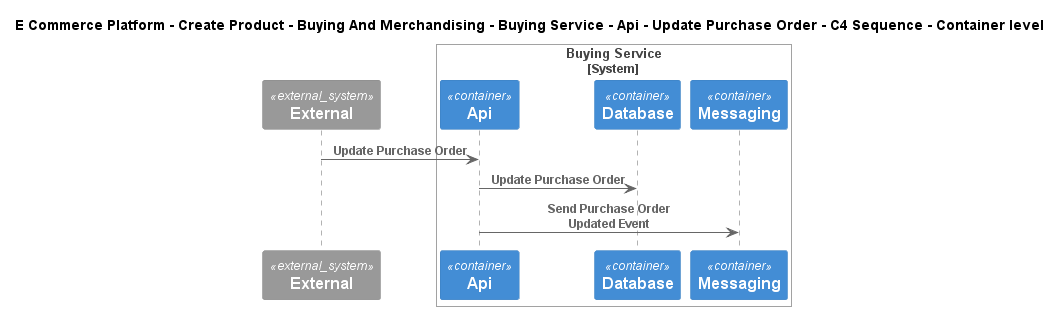

The diagram above was rendered by PlantUML. Its source (embedded in the PNG):
@startuml
!include ..\..\..\..\..\..\..\..\..\.c4s\C4_Sequence.puml
SHOW_FOOT_BOXES()

title E Commerce Platform - Create Product - Buying And Merchandising - Buying Service - Api - Update Purchase Order - C4 Sequence - Container level

System_Ext(C4InterFlow.SoftwareSystems.ExternalSystem, "External", "")

System_Boundary(ECommercePlatform.CreateProduct.BuyingAndMerchandising.SoftwareSystems.BuyingService, "Buying Service")
    Container(ECommercePlatform.CreateProduct.BuyingAndMerchandising.SoftwareSystems.BuyingService.Containers.Api, "Api", "", "")
    ContainerDb(ECommercePlatform.CreateProduct.BuyingAndMerchandising.SoftwareSystems.BuyingService.Containers.Database, "Database", "", "")
    ContainerQueue(ECommercePlatform.CreateProduct.BuyingAndMerchandising.SoftwareSystems.BuyingService.Containers.Messaging, "Messaging", "", "")
Boundary_End()

Rel(C4InterFlow.SoftwareSystems.ExternalSystem, ECommercePlatform.CreateProduct.BuyingAndMerchandising.SoftwareSystems.BuyingService.Containers.Api, "Update Purchase Order")
Rel(ECommercePlatform.CreateProduct.BuyingAndMerchandising.SoftwareSystems.BuyingService.Containers.Api, ECommercePlatform.CreateProduct.BuyingAndMerchandising.SoftwareSystems.BuyingService.Containers.Database, "Update Purchase Order")
Rel(ECommercePlatform.CreateProduct.BuyingAndMerchandising.SoftwareSystems.BuyingService.Containers.Api, ECommercePlatform.CreateProduct.BuyingAndMerchandising.SoftwareSystems.BuyingService.Containers.Messaging, "Send Purchase Order Updated Event")


@enduml